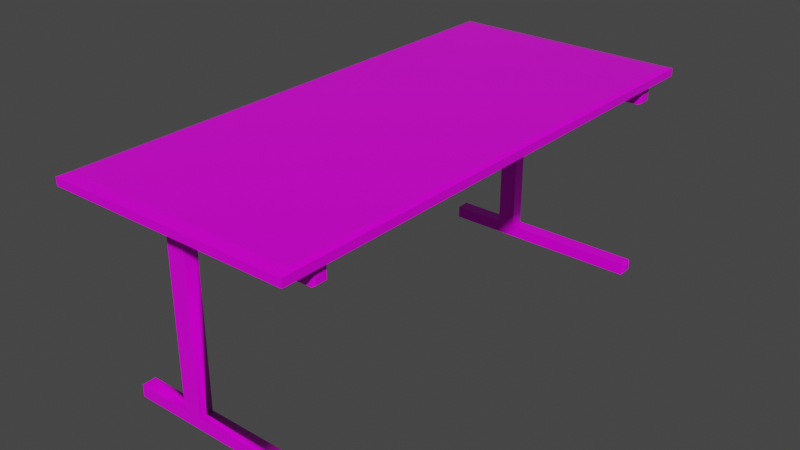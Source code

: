 # Source: Wood_Desk.blend  (saved by Blender 2.90.8; exported with 4.5.12 LTS)
import bpy
from mathutils import Matrix  # noqa: F401  (used for matrix-valued properties, if any)

bpy.ops.wm.read_factory_settings(use_empty=True)
scene = bpy.context.scene
scene.name = 'Scene'

# ---- collections
col_collection = bpy.data.collections.new('Collection'); scene.collection.children.link(col_collection)

# ---- images (referenced by path relative to the original .blend; pixels are not part of the script)
import os
ASSET_DIR = os.environ.get("B2B_ASSET_DIR", "")  # directory of the original .blend (textures are referenced by path, not embedded)
HERE = os.path.dirname(os.path.abspath(__file__))  # packed textures are extracted next to this script under _unpacked/

def load_image(name, relpath, width, height, colorspace="sRGB"):
    """Load a texture the original file referenced (path relative to the .blend, or extracted next to this script)."""
    p = next((c for c in (os.path.join(HERE, relpath), os.path.join(ASSET_DIR, relpath)) if relpath and os.path.exists(c)), "")
    if p:
        img = bpy.data.images.load(p, check_existing=True)
        img.name = name
    else:  # same state as the original file: an image datablock whose file is absent (Cycles renders it pink)
        img = bpy.data.images.new(name, width, height)
        img.source = "FILE"
        img.filepath = "//" + (relpath or name)
    img.colorspace_settings.name = colorspace
    return img
img_mesa_texture = load_image('Mesa_texture', 'Mesa_texture.png', 1024, 1024, 'sRGB')

# ---- materials (node trees are filled in below, after node groups)
mat_mesa = bpy.data.materials.new('mesa')
mat_mesa.use_transparent_shadow = False

# ---- material node trees
mat_mesa.use_nodes = True; mat_mesa.node_tree.nodes.clear()
_N = mat_mesa.node_tree.nodes; _L = mat_mesa.node_tree.links
n0 = _N.new('ShaderNodeOutputMaterial'); n0.name = 'Saída de material'; n0.location = (231, 249)
n1 = _N.new('ShaderNodeBsdfPrincipled'); n1.name = 'BSDF - Pré-fundamentado'; n1.location = (-59, 249)
n1.distribution = 'GGX'
n1.subsurface_method = 'BURLEY'
n1.inputs[1].default_value = 0.06364
n1.inputs[2].default_value = 0.1591
n1.inputs[3].default_value = 1.45
n1.inputs[13].default_value = 0.2045
n1.inputs[27].default_value = (0.0, 0.0, 0.0, 1.0)
n1.inputs[28].default_value = 1.0
n2 = _N.new('ShaderNodeTexImage'); n2.name = 'Textura de imagem'; n2.location = (-344, 243)
n2.image = img_mesa_texture
_L.new(n1.outputs[0], n0.inputs[0])
_L.new(n2.outputs[0], n1.inputs[0])
n0.is_active_output = True

# ---- world
world_world = bpy.data.worlds.new('World'); scene.world = world_world
world_world.use_nodes = True; world_world.node_tree.nodes.clear()
_N = world_world.node_tree.nodes; _L = world_world.node_tree.links
n0 = _N.new('ShaderNodeOutputWorld'); n0.name = 'World Output'; n0.location = (300, 300)
n1 = _N.new('ShaderNodeBackground'); n1.name = 'Background'; n1.location = (10, 300)
n1.inputs[0].default_value = (0.05088, 0.05088, 0.05088, 1.0)
_L.new(n1.outputs[0], n0.inputs[0])
n0.is_active_output = True
world_world.color = (0.05088, 0.05088, 0.05088)
world_world.use_sun_shadow = False
world_world.sun_shadow_jitter_overblur = 0.0

# ---- meshes
me_cubo = bpy.data.meshes.new('Cubo')
me_cubo.from_pydata([(-0.9254, -33.09, -1.0), (-0.9254, -33.09, 1.0), (-0.9254, -31.09, -1.0), (-0.9254, -31.09, 1.0), (1.027, -32.88, -0.7972), (1.027, -32.88, 0.7972), (1.027, -31.29, -0.7972), (1.027, -31.29, 0.7972), (1.09, 37.96, 1.225), (1.09, -38.36, 1.225), (-1.161, -38.36, 1.225), (-1.161, 37.96, 1.225), (1.045, 36.44, 2.34), (1.045, -36.84, 2.34), (-1.116, -36.84, 2.34), (-1.116, 36.44, 2.34), (1.0, -31.09, 1.0), (1.0, -31.09, -1.0), (1.0, -33.09, -1.0), (1.0, -33.09, 1.0), (-0.2464, -31.09, -1.0), (-0.4163, -31.09, -1.0), (-0.4163, -33.09, -1.0), (-0.2464, -33.09, -1.0), (-0.2464, -31.09, -21.32), (-0.4163, -31.09, -21.32), (-0.4163, -33.09, -21.32), (-0.2464, -33.09, -21.32), (-0.9254, -31.09, -21.32), (-0.9254, -33.09, -21.32), (1.019, -31.35, -21.58), (1.019, -32.82, -21.58), (-0.9254, -31.09, -22.75), (-0.9254, -33.09, -22.75), (1.019, -31.35, -22.49), (1.019, -32.82, -22.49), (1.0, -31.09, -21.32), (1.0, -33.09, -21.32), (1.0, -31.09, -22.75), (1.0, -33.09, -22.75), (-0.9407, -31.09, -1.0), (-0.9407, -33.09, -1.0), (-0.9407, -33.09, 1.0), (-0.9407, -31.09, 1.0), (-0.9254, -31.09, -1.0), (-0.9254, -33.09, -1.0), (-0.9254, -33.09, 1.0), (-0.9254, -31.09, 1.0), (-0.9407, -31.09, -1.0), (-0.9407, -33.09, -1.0), (-0.9407, -33.09, 1.0), (-0.9407, -31.09, 1.0), (-0.9249, -31.02, -1.067), (-0.9249, -33.15, -1.067), (-0.9249, -33.15, 0.9954), (-0.9249, -31.02, 0.9954), (-1.066, -31.02, -1.067), (-1.066, -33.15, -1.067), (-1.066, -33.15, 0.9954), (-1.066, -31.02, 0.9954), (-0.9254, 31.55, -1.0), (-0.9254, 31.55, 1.0), (-0.9254, 33.55, -1.0), (-0.9254, 33.55, 1.0), (1.027, 31.75, -0.7972), (1.027, 31.75, 0.7972), (1.027, 33.35, -0.7972), (1.027, 33.35, 0.7972), (1.0, 33.55, 1.0), (1.0, 33.55, -1.0), (1.0, 31.55, -1.0), (1.0, 31.55, 1.0), (-0.2464, 33.55, -1.0), (-0.4163, 33.55, -1.0), (-0.4163, 31.55, -1.0), (-0.2464, 31.55, -1.0), (-0.2464, 33.55, -21.32), (-0.4163, 33.55, -21.32), (-0.4163, 31.55, -21.32), (-0.2464, 31.55, -21.32), (-0.9254, 33.55, -21.32), (-0.9254, 31.55, -21.32), (1.019, 33.29, -21.58), (1.019, 31.81, -21.58), (-0.9254, 33.55, -22.75), (-0.9254, 31.55, -22.75), (1.019, 33.29, -22.49), (1.019, 31.81, -22.49), (1.0, 33.55, -21.32), (1.0, 31.55, -21.32), (1.0, 33.55, -22.75), (1.0, 31.55, -22.75), (-0.9254, 33.55, -1.0), (-0.9254, 31.55, -1.0), (-0.9254, 31.55, 1.0), (-0.9254, 33.55, 1.0), (-0.9249, 33.62, -1.067), (-0.9249, 31.48, -1.067), (-0.9249, 31.48, 0.9954), (-0.9249, 33.62, 0.9954), (-1.066, 33.62, -1.067), (-1.066, 31.48, -1.067), (-1.066, 31.48, 0.9954), (-1.066, 33.62, 0.9954), (1.045, 36.44, 1.024), (1.045, -36.84, 1.024), (-1.116, 36.44, 1.024), (-1.116, -36.84, 1.024), (1.09, 37.96, 2.14), (1.09, -38.36, 2.14), (-1.161, 37.96, 2.14), (-1.161, -38.36, 2.14)], [], [(2, 3, 16, 17, 20, 21), (6, 7, 5, 4), (18, 19, 1, 0, 22, 23), (20, 17, 18, 23), (56, 57, 58, 59), (104, 105, 107, 106), (12, 15, 14, 13), (8, 108, 109, 9), (9, 109, 111, 10), (10, 111, 110, 11), (108, 8, 11, 110), (7, 6, 17, 16), (6, 4, 18, 17), (5, 7, 16, 19), (4, 5, 19, 18), (2, 21, 22, 0), (23, 22, 26, 27), (25, 24, 27, 26), (21, 20, 24, 25), (22, 21, 25, 26), (20, 23, 27, 24), (26, 25, 28, 29), (24, 27, 37, 36), (30, 31, 35, 34), (33, 32, 38, 39), (26, 29, 33, 39, 37, 27), (24, 36, 38, 32, 28, 25), (31, 30, 36, 37), (34, 35, 39, 38), (30, 34, 38, 36), (35, 31, 37, 39), (2, 0, 45, 44), (45, 46, 54, 53), (3, 2, 44, 47), (0, 1, 46, 45), (52, 53, 57, 56), (55, 52, 56, 59), (53, 54, 58, 57), (47, 44, 52, 55), (44, 45, 53, 52), (62, 63, 68, 69, 72, 73), (66, 67, 65, 64), (70, 71, 61, 60, 74, 75), (72, 69, 70, 75), (100, 101, 102, 103), (67, 66, 69, 68), (66, 64, 70, 69), (65, 67, 68, 71), (64, 65, 71, 70), (62, 73, 74, 60), (75, 74, 78, 79), (73, 72, 76, 77), (74, 73, 77, 78), (72, 75, 79, 76), (78, 77, 80, 81), (76, 79, 89, 88), (82, 83, 87, 86), (85, 84, 90, 91), (78, 81, 85, 91, 89, 79), (76, 88, 90, 84, 80, 77), (83, 82, 88, 89), (86, 87, 91, 90), (82, 86, 90, 88), (87, 83, 89, 91), (93, 94, 98, 97), (96, 97, 101, 100), (99, 96, 100, 103), (97, 98, 102, 101), (95, 92, 96, 99), (92, 93, 97, 96), (8, 9, 105, 104), (11, 8, 104, 106), (9, 10, 107, 105), (10, 11, 106, 107), (109, 108, 12, 13), (108, 110, 15, 12), (111, 109, 13, 14), (110, 111, 14, 15)])
me_cubo.polygons.foreach_set('use_smooth', [True] * 78)
_k = set([(0, 1), (0, 2), (0, 22), (2, 3), (2, 21), (4, 5), (4, 6), (4, 18), (5, 7), (5, 19), (6, 7), (6, 17), (7, 16), (8, 9), (8, 11), (8, 104), (8, 108), (9, 10), (9, 105), (9, 109), (10, 11), (10, 107), (10, 111), (11, 106), (11, 110), (12, 13), (12, 15), (12, 108), (13, 14), (13, 109), (14, 15), (14, 111), (15, 110), (16, 17), (17, 18), (17, 20), (18, 19), (18, 23), (20, 23), (20, 24), (21, 22), (21, 25), (22, 26), (23, 27), (24, 36), (25, 28), (26, 29), (27, 37), (30, 31), (30, 34), (30, 36), (31, 35), (31, 37), (32, 38), (33, 39), (34, 35), (34, 38), (35, 39), (36, 37), (36, 38), (37, 39), (38, 39), (44, 45), (44, 47), (45, 46), (52, 53), (52, 55), (52, 56), (53, 54), (53, 57), (56, 57), (56, 59), (57, 58), (60, 74), (62, 73), (64, 65), (64, 66), (64, 70), (65, 67), (65, 71), (66, 67), (66, 69), (67, 68), (68, 69), (69, 70), (69, 72), (70, 71), (70, 75), (72, 75), (72, 76), (73, 74), (73, 77), (74, 78), (75, 79), (76, 79), (76, 88), (77, 78), (77, 80), (78, 81), (79, 89), (82, 83), (82, 86), (82, 88), (83, 87), (83, 89), (84, 90), (85, 91), (86, 87), (86, 90), (87, 91), (88, 89), (88, 90), (89, 91), (90, 91), (96, 97), (96, 99), (96, 100), (97, 98), (97, 101), (100, 101), (100, 103), (101, 102), (104, 105), (104, 106), (105, 107), (106, 107), (108, 109), (108, 110), (109, 111), (110, 111)])
me_cubo.attributes.new('sharp_edge', 'BOOLEAN', 'EDGE').data.foreach_set('value', [ (min(e.vertices), max(e.vertices)) in _k for e in me_cubo.edges])
_uv = me_cubo.uv_layers.new(name='Mapa UV')
_uv.uv.foreach_set('vector', [0.3364, 0.6412, 0.3364, 0.6666, 0.6452, 0.6666, 0.6452, 0.6412, 0.4453, 0.6412, 0.418, 0.6412, 0.9213, 0.8387, 0.8696, 0.8387, 0.8695, 0.787, 0.9213, 0.787, 0.3219, 0.6403, 0.3219, 0.666, 0.008873, 0.666, 0.008873, 0.6403, 0.09163, 0.6403, 0.1193, 0.6403, 0.3923, 0.6287, 0.3923, 0.5939, 0.1427, 0.5939, 0.1427, 0.6287, 0.8923, 0.8967, 0.8515, 0.8914, 0.8038, 0.8455, 0.9518, 0.8455, 0.9883, 0.0201, 0.9883, 0.4881, 0.6762, 0.4881, 0.6762, 0.0201, 0.7865, 0.7134, 0.7865, 0.9997, 0.0002099, 0.9997, 0.0002094, 0.7134, 0.003201, 0.6972, 0.004858, 0.698, 0.955, 0.6975, 0.9561, 0.6963, 0.9561, 0.6963, 0.955, 0.6975, 0.9539, 0.6881, 0.9554, 0.6889, 0.9554, 0.6889, 0.9539, 0.6881, 0.004161, 0.6883, 0.00191, 0.6894, 0.004858, 0.698, 0.003201, 0.6972, 0.00191, 0.6894, 0.004161, 0.6883, 0.8696, 0.8387, 0.9213, 0.8387, 0.928, 0.8454, 0.8629, 0.8454, 0.9213, 0.8387, 0.9213, 0.787, 0.9279, 0.7803, 0.928, 0.8454, 0.8695, 0.787, 0.8696, 0.8387, 0.8629, 0.8454, 0.8629, 0.7803, 0.9213, 0.787, 0.8695, 0.787, 0.8629, 0.7803, 0.9279, 0.7803, 0.2235, 0.5761, 0.2235, 0.5533, 0.3131, 0.5533, 0.3131, 0.5761, 0.1193, 0.6403, 0.09163, 0.6403, 0.09163, 0.3788, 0.1193, 0.3788, 0.0, 0.0, 0.0, 0.0, 0.0, 0.0, 0.0, 0.0, 0.418, 0.6412, 0.4453, 0.6412, 0.4453, 0.379, 0.418, 0.379, 0.4625, 0.614, 0.4625, 0.5818, 0.7895, 0.5818, 0.7895, 0.614, 0.1371, 0.5329, 0.1371, 0.5071, 0.4001, 0.5071, 0.4001, 0.5329, 0.2219, 0.4668, 0.3128, 0.4668, 0.3128, 0.49, 0.2219, 0.49, 0.1416, 0.4102, 0.395, 0.4102, 0.395, 0.4424, 0.1416, 0.4424, 0.9846, 0.7901, 0.9365, 0.7901, 0.9365, 0.7604, 0.9846, 0.7604, 0.8176, 0.5117, 0.4576, 0.5117, 0.4576, 0.5304, 0.8176, 0.5304, 0.09163, 0.3788, 0.008873, 0.3788, 0.008873, 0.3603, 0.3219, 0.3603, 0.3219, 0.3788, 0.1193, 0.3788, 0.4453, 0.379, 0.6452, 0.379, 0.6452, 0.3608, 0.3364, 0.3608, 0.3364, 0.379, 0.418, 0.379, 0.9365, 0.7901, 0.9846, 0.7901, 0.993, 0.7986, 0.9281, 0.7986, 0.9846, 0.7604, 0.9365, 0.7604, 0.9281, 0.7519, 0.993, 0.7519, 0.9846, 0.7901, 0.9846, 0.7604, 0.993, 0.7519, 0.993, 0.7986, 0.9365, 0.7604, 0.9365, 0.7901, 0.9281, 0.7986, 0.9281, 0.7519, 0.0, 0.0, 0.0, 0.0, 0.0, 0.0, 0.0, 0.0, 0.8489, 0.897, 0.7977, 0.8519, 0.7993, 0.8503, 0.8498, 0.895, 0.0, 0.0, 0.0, 0.0, 0.0, 0.0, 0.0, 0.0, 0.0, 0.0, 0.0, 0.0, 0.0, 0.0, 0.0, 0.0, 0.8939, 0.9007, 0.8498, 0.895, 0.8515, 0.8914, 0.8923, 0.8967, 0.9566, 0.8518, 0.8939, 0.9007, 0.8923, 0.8967, 0.9518, 0.8455, 0.8498, 0.895, 0.7993, 0.8503, 0.8038, 0.8455, 0.8515, 0.8914, 0.9583, 0.8538, 0.8944, 0.9025, 0.8939, 0.9007, 0.9566, 0.8518, 0.8944, 0.9025, 0.8489, 0.897, 0.8498, 0.895, 0.8939, 0.9007, 0.3176, 0.3148, 0.3176, 0.3405, 0.005447, 0.3405, 0.005447, 0.3148, 0.2075, 0.3148, 0.2351, 0.3148, 0.8562, 0.787, 0.8561, 0.8387, 0.8044, 0.8387, 0.8044, 0.787, 0.6431, 0.3075, 0.6431, 0.3336, 0.325, 0.3336, 0.325, 0.3075, 0.4091, 0.3075, 0.4372, 0.3075, 0.388, 0.273, 0.388, 0.2932, 0.2554, 0.2932, 0.2554, 0.273, 0.8841, 0.9549, 0.8439, 0.9456, 0.8034, 0.9026, 0.9521, 0.9026, 0.8561, 0.8387, 0.8562, 0.787, 0.8628, 0.7803, 0.8628, 0.8454, 0.8562, 0.787, 0.8044, 0.787, 0.7977, 0.7803, 0.8628, 0.7803, 0.8044, 0.8387, 0.8561, 0.8387, 0.8628, 0.8454, 0.7977, 0.8454, 0.8044, 0.787, 0.8044, 0.8387, 0.7977, 0.8454, 0.7977, 0.7803, 0.01446, 0.3043, 0.01446, 0.2836, 0.0956, 0.2836, 0.0956, 0.3043, 0.4372, 0.3075, 0.4091, 0.3075, 0.4091, 0.04181, 0.4372, 0.04181, 0.2351, 0.3148, 0.2075, 0.3148, 0.2075, 0.05404, 0.2351, 0.05404, 0.01546, 0.09577, 0.03303, 0.09577, 0.03303, 0.2743, 0.01546, 0.2743, 0.31, 0.09631, 0.3258, 0.09631, 0.3258, 0.2573, 0.31, 0.2573, 0.09448, 0.08611, 0.01225, 0.0861, 0.01225, 0.06518, 0.09448, 0.06518, 0.2465, 0.06752, 0.3993, 0.06752, 0.3993, 0.08532, 0.2465, 0.08531, 0.9846, 0.8369, 0.9365, 0.8369, 0.9365, 0.8072, 0.9846, 0.8072, 0.4884, 0.05584, 0.4884, 0.2878, 0.4693, 0.2878, 0.4693, 0.05584, 0.4091, 0.04181, 0.325, 0.04181, 0.325, 0.02302, 0.6431, 0.02302, 0.6431, 0.04181, 0.4372, 0.04181, 0.2075, 0.05404, 0.005447, 0.05404, 0.005447, 0.03561, 0.3176, 0.03561, 0.3176, 0.05404, 0.2351, 0.05404, 0.9365, 0.8369, 0.9846, 0.8369, 0.993, 0.8454, 0.9281, 0.8454, 0.9846, 0.8072, 0.9365, 0.8072, 0.9281, 0.7987, 0.993, 0.7987, 0.9846, 0.8369, 0.9846, 0.8072, 0.993, 0.7987, 0.993, 0.8454, 0.9365, 0.8072, 0.9365, 0.8369, 0.9281, 0.8454, 0.9281, 0.7987, 0.8412, 0.9505, 0.7977, 0.9081, 0.7992, 0.9068, 0.842, 0.949, 0.8854, 0.9592, 0.842, 0.949, 0.8439, 0.9456, 0.8841, 0.9549, 0.957, 0.9098, 0.8854, 0.9592, 0.8841, 0.9549, 0.9521, 0.9026, 0.842, 0.949, 0.7992, 0.9068, 0.8034, 0.9026, 0.8439, 0.9456, 0.9588, 0.9121, 0.886, 0.9616, 0.8854, 0.9592, 0.957, 0.9098, 0.886, 0.9616, 0.8412, 0.9505, 0.842, 0.949, 0.8854, 0.9592, 0.003201, 0.6972, 0.9561, 0.6963, 0.9462, 0.6942, 0.01291, 0.6955, 0.00191, 0.6894, 0.003201, 0.6972, 0.01291, 0.6955, 0.01171, 0.6917, 0.9561, 0.6963, 0.9554, 0.6889, 0.9455, 0.6907, 0.9462, 0.6942, 0.9554, 0.6889, 0.00191, 0.6894, 0.01171, 0.6917, 0.9455, 0.6907, 0.955, 0.6975, 0.004858, 0.698, 0.02001, 0.7022, 0.9394, 0.702, 0.004858, 0.698, 0.004161, 0.6883, 0.01965, 0.6839, 0.02001, 0.7022, 0.9539, 0.6881, 0.955, 0.6975, 0.9394, 0.702, 0.9389, 0.6839, 0.004161, 0.6883, 0.9539, 0.6881, 0.9389, 0.6839, 0.01965, 0.6839])
me_cubo.materials.append(mat_mesa)
me_cubo.use_remesh_fix_poles = True
me_cubo.use_remesh_preserve_attributes = False
me_cubo.use_mirror_vertex_groups = False
me_cubo.update()
me_cubo.normals_split_custom_set([tuple(v) for v in zip(*[iter([0.0, 1.0, -3.715e-07, 0.0, 1.0, -3.715e-07, 0.0, 1.0, -3.715e-07, 0.0, 1.0, -3.715e-07, 0.0, 1.0, -2.477e-07, 0.0, 1.0, -2.477e-07, 1.0, 0.0, 0.0, 1.0, 0.0, 0.0, 1.0, 0.0, 0.0, 1.0, 0.0, 0.0, 0.0, -1.0, 1.238e-06, 0.0, -1.0, 1.238e-06, 0.0, -1.0, 1.238e-06, 0.0, -1.0, 1.238e-06, 0.0, -1.0, 8.255e-07, 0.0, -1.0, 8.255e-07, 0.0, 0.0, -1.0, 0.0, 0.0, -1.0, 0.0, 0.0, -1.0, 0.0, 0.0, -1.0, -1.0, 0.0, 0.0, -1.0, 0.0, 0.0, -1.0, 0.0, 0.0, -1.0, 0.0, 0.0, 0.0, 0.0, -1.0, 0.0, 0.0, -1.0, 0.0, 0.0, -1.0, 0.0, 0.0, -1.0, -7.074e-08, 0.0, 1.0, -7.074e-08, 0.0, 1.0, -7.074e-08, 0.0, 1.0, -7.074e-08, 0.0, 1.0, 1.0, -7.684e-09, 6.516e-08, 1.0, -7.684e-09, 6.516e-08, 1.0, -7.684e-09, 6.516e-08, 1.0, -7.684e-09, 6.516e-08, -8.475e-06, -1.0, -8.16e-06, -8.475e-06, -1.0, -8.16e-06, -8.475e-06, -1.0, -8.16e-06, -8.475e-06, -1.0, -8.16e-06, -1.0, 6.83e-09, -3.258e-07, -1.0, 6.83e-09, -3.258e-07, -1.0, 6.83e-09, -3.258e-07, -1.0, 6.83e-09, -3.258e-07, 6.78e-06, 1.0, 1.551e-05, 6.78e-06, 1.0, 1.551e-05, 6.78e-06, 1.0, 1.551e-05, 6.78e-06, 1.0, 1.551e-05, 0.9911, 0.1335, 0.0, 0.9911, 0.1335, 0.0, 0.9911, 0.1335, 0.0, 0.9911, 0.1335, 0.0, 0.9911, 0.0, -0.1335, 0.9911, 0.0, -0.1335, 0.9911, 0.0, -0.1335, 0.9911, 0.0, -0.1335, 0.9911, 0.0, 0.1335, 0.9911, 0.0, 0.1335, 0.9911, 0.0, 0.1335, 0.9911, 0.0, 0.1335, 0.9911, -0.1335, 0.0, 0.9911, -0.1335, 0.0, 0.9911, -0.1335, 0.0, 0.9911, -0.1335, 0.0, 0.0, 0.0, -1.0, 0.0, 0.0, -1.0, 0.0, 0.0, -1.0, 0.0, 0.0, -1.0, 0.0, -1.0, 8.255e-07, 0.0, -1.0, 8.255e-07, 0.0, -1.0, 0.0, 0.0, -1.0, 0.0, 0.0, 0.0, -1.0, 0.0, 0.0, -1.0, 0.0, 0.0, -1.0, 0.0, 0.0, -1.0, 0.0, 1.0, -2.477e-07, 0.0, 1.0, -2.477e-07, 0.0, 1.0, 0.0, 0.0, 1.0, 0.0, -1.0, 0.0, 0.0, -1.0, 0.0, 0.0, -1.0, 0.0, 0.0, -1.0, 0.0, 0.0, 1.0, 0.0, 0.0, 1.0, 0.0, 0.0, 1.0, 0.0, 0.0, 1.0, 0.0, 0.0, 0.0, 0.0, 1.0, 0.0, 0.0, 1.0, 0.0, 0.0, 1.0, 0.0, 0.0, 1.0, 0.0, 0.0, 1.0, 0.0, 0.0, 1.0, 0.0, 0.0, 1.0, 0.0, 0.0, 1.0, 1.0, 0.0, 0.0, 1.0, 0.0, 0.0, 1.0, 0.0, 0.0, 1.0, 0.0, 0.0, 0.0, 0.0, -1.0, 0.0, 0.0, -1.0, 0.0, 0.0, -1.0, 0.0, 0.0, -1.0, 0.0, -1.0, -1.379e-06, 0.0, -1.0, -1.379e-06, 0.0, -1.0, -1.379e-06, 0.0, -1.0, -1.379e-06, 0.0, -1.0, -1.379e-06, 0.0, -1.0, -1.379e-06, 0.0, 1.0, 0.0, 0.0, 1.0, 0.0, 0.0, 1.0, 0.0, 0.0, 1.0, 0.0, 0.0, 1.0, 0.0, 0.0, 1.0, 0.0, 0.9974, 0.0, 0.07164, 0.9974, 0.0, 0.07164, 0.9974, 0.0, 0.07164, 0.9974, 0.0, 0.07164, 0.9974, 0.0, -0.07164, 0.9974, 0.0, -0.07164, 0.9974, 0.0, -0.07164, 0.9974, 0.0, -0.07164, 0.9974, 0.07164, 0.0, 0.9974, 0.07164, 0.0, 0.9974, 0.07164, 0.0, 0.9974, 0.07164, 0.0, 0.9974, -0.07164, 0.0, 0.9974, -0.07164, 0.0, 0.9974, -0.07164, 0.0, 0.9974, -0.07164, 0.0, 0.0, 0.0, 0.0, 0.0, 0.0, 0.0, 0.0, 0.0, 0.0, 0.0, 0.0, 0.0, 1.0, 0.003835, 0.003835, 1.0, 0.007669, 0.0, 1.0, 0.007669, 0.0, 1.0, 0.003835, 0.003835, 0.0, 0.0, 0.0, 0.0, 0.0, 0.0, 0.0, 0.0, 0.0, 0.0, 0.0, 0.0, 0.0, 0.0, 0.0, 0.0, 0.0, 0.0, 0.0, 0.0, 0.0, 0.0, 0.0, 0.0, 0.0, 0.0, -1.0, 0.0, 0.0, -1.0, 0.0, 0.0, -1.0, 0.0, 0.0, -1.0, 0.0, 1.0, 0.0, 0.0, 1.0, 0.0, 0.0, 1.0, 0.0, 0.0, 1.0, 0.0, 0.0, -1.0, 0.0, 0.0, -1.0, 0.0, 0.0, -1.0, 0.0, 0.0, -1.0, 0.0, 1.0, -0.00767, 0.0, 1.0, -0.003835, 0.003835, 1.0, -0.003835, 0.003835, 1.0, -0.00767, 0.0, 1.0, -0.003835, 0.003835, 1.0, 0.003835, 0.003835, 1.0, 0.003835, 0.003835, 1.0, -0.003835, 0.003835, 0.0, 1.0, 7.43e-07, 0.0, 1.0, 7.43e-07, 0.0, 1.0, 7.43e-07, 0.0, 1.0, 7.43e-07, 0.0, 1.0, 4.953e-07, 0.0, 1.0, 4.953e-07, 1.0, 0.0, 0.0, 1.0, 0.0, 0.0, 1.0, 0.0, 0.0, 1.0, 0.0, 0.0, 0.0, -1.0, -2.477e-07, 0.0, -1.0, -2.477e-07, 0.0, -1.0, -2.477e-07, 0.0, -1.0, -2.477e-07, 0.0, -1.0, -1.651e-07, 0.0, -1.0, -1.651e-07, 0.0, 0.0, -1.0, 0.0, 0.0, -1.0, 0.0, 0.0, -1.0, 0.0, 0.0, -1.0, -1.0, 0.0, 0.0, -1.0, 0.0, 0.0, -1.0, 0.0, 0.0, -1.0, 0.0, 0.0, 0.9911, 0.1335, 0.0, 0.9911, 0.1335, 0.0, 0.9911, 0.1335, 0.0, 0.9911, 0.1335, 0.0, 0.9911, 0.0, -0.1335, 0.9911, 0.0, -0.1335, 0.9911, 0.0, -0.1335, 0.9911, 0.0, -0.1335, 0.9911, 0.0, 0.1335, 0.9911, 0.0, 0.1335, 0.9911, 0.0, 0.1335, 0.9911, 0.0, 0.1335, 0.9911, -0.1335, 0.0, 0.9911, -0.1335, 0.0, 0.9911, -0.1335, 0.0, 0.9911, -0.1335, 0.0, 0.0, 0.0, -1.0, 0.0, 0.0, -1.0, 0.0, 0.0, -1.0, 0.0, 0.0, -1.0, 0.0, -1.0, -1.651e-07, 0.0, -1.0, -1.651e-07, 0.0, -1.0, 0.0, 0.0, -1.0, 0.0, 0.0, 1.0, 4.953e-07, 0.0, 1.0, 4.953e-07, 0.0, 1.0, -4.597e-07, 0.0, 1.0, -4.597e-07, -1.0, 0.0, 0.0, -1.0, 0.0, 0.0, -1.0, 0.0, 0.0, -1.0, 0.0, 0.0, 1.0, 0.0, 0.0, 1.0, 0.0, 0.0, 1.0, 0.0, 0.0, 1.0, 0.0, 0.0, 0.0, 0.0, 1.0, 0.0, 0.0, 1.0, 0.0, 0.0, 1.0, 0.0, 0.0, 1.0, 0.0, 0.0, 1.0, 0.0, 0.0, 1.0, 0.0, 0.0, 1.0, 0.0, 0.0, 1.0, 1.0, 0.0, 0.0, 1.0, 0.0, 0.0, 1.0, 0.0, 0.0, 1.0, 0.0, 0.0, 0.0, 0.0, -1.0, 0.0, 0.0, -1.0, 0.0, 0.0, -1.0, 0.0, 0.0, -1.0, 0.0, -1.0, 0.0, 0.0, -1.0, 0.0, 0.0, -1.0, 0.0, 0.0, -1.0, 0.0, 0.0, -1.0, 0.0, 0.0, -1.0, 0.0, 0.0, 1.0, -4.597e-07, 0.0, 1.0, -6.895e-07, 0.0, 1.0, -6.895e-07, 0.0, 1.0, -6.895e-07, 0.0, 1.0, -6.895e-07, 0.0, 1.0, -4.597e-07, 0.9974, 0.0, 0.07164, 0.9974, 0.0, 0.07164, 0.9974, 0.0, 0.07164, 0.9974, 0.0, 0.07164, 0.9974, 0.0, -0.07164, 0.9974, 0.0, -0.07164, 0.9974, 0.0, -0.07164, 0.9974, 0.0, -0.07164, 0.9974, 0.07164, 0.0, 0.9974, 0.07164, 0.0, 0.9974, 0.07164, 0.0, 0.9974, 0.07164, 0.0, 0.9974, -0.07164, 0.0, 0.9974, -0.07164, 0.0, 0.9974, -0.07164, 0.0, 0.9974, -0.07164, 0.0, 1.0, 0.003835, 0.003835, 1.0, 0.00767, 0.0, 1.0, 0.00767, 0.0, 1.0, 0.003835, 0.003835, 0.0, 0.0, -1.0, 0.0, 0.0, -1.0, 0.0, 0.0, -1.0, 0.0, 0.0, -1.0, 0.0, 1.0, 0.0, 0.0, 1.0, 0.0, 0.0, 1.0, 0.0, 0.0, 1.0, 0.0, 0.0, -1.0, 0.0, 0.0, -1.0, 0.0, 0.0, -1.0, 0.0, 0.0, -1.0, 0.0, 1.0, -0.007669, 0.0, 1.0, -0.003835, 0.003835, 1.0, -0.003835, 0.003835, 1.0, -0.007669, 0.0, 1.0, -0.003835, 0.003835, 1.0, 0.003835, 0.003835, 1.0, 0.003835, 0.003835, 1.0, -0.003835, 0.003835, 0.9761, 0.0, -0.2172, 0.9761, 0.0, -0.2172, 0.9761, 0.0, -0.2172, 0.9761, 0.0, -0.2172, 9.165e-07, 0.1314, -0.9913, 9.165e-07, 0.1314, -0.9913, 9.165e-07, 0.1314, -0.9913, 9.165e-07, 0.1314, -0.9913, -4.405e-07, -0.1314, -0.9913, -4.405e-07, -0.1314, -0.9913, -4.405e-07, -0.1314, -0.9913, -4.405e-07, -0.1314, -0.9913, -0.9761, 5.815e-09, -0.2172, -0.9761, 5.815e-09, -0.2172, -0.9761, 5.815e-09, -0.2172, -0.9761, 5.815e-09, -0.2172, 0.9761, -1.647e-08, 0.2172, 0.9761, -1.647e-08, 0.2172, 0.9761, -1.647e-08, 0.2172, 0.9761, -1.647e-08, 0.2172, 9.045e-07, 0.1314, 0.9913, 9.045e-07, 0.1314, 0.9913, 9.045e-07, 0.1314, 0.9913, 9.045e-07, 0.1314, 0.9913, -1.911e-06, -0.1314, 0.9913, -1.911e-06, -0.1314, 0.9913, -1.911e-06, -0.1314, 0.9913, -1.911e-06, -0.1314, 0.9913, -0.9761, 7.753e-09, 0.2172, -0.9761, 7.753e-09, 0.2172, -0.9761, 7.753e-09, 0.2172, -0.9761, 7.753e-09, 0.2172])] * 3)])

# ---- objects
ob_cubo = bpy.data.objects.new('Cubo', me_cubo)

# ---- transforms, parenting, visibility, modifiers, constraints
ob_cubo.location = (-0.001689, -0.05413, 0.8482)
ob_cubo.rotation_euler = (-1.629e-07, 0.0, 0.0)
ob_cubo.scale = (0.4486, 0.02877, 0.03551)
ob_cubo.color = (0.8, 0.8, 0.8, 1.0)
ob_cubo.lineart.crease_threshold = 0.0

# ---- collection membership
col_collection.objects.link(ob_cubo)

# ---- scene / render settings (as saved in the file)
scene.frame_start = 1; scene.frame_end = 250; scene.frame_set(41)
scene.render.engine = 'BLENDER_EEVEE_NEXT'
scene.cycles.use_denoising = False
scene.cycles.samples = 128
scene.cycles.sampling_pattern = 'TABULATED_SOBOL'
scene.cycles.use_adaptive_sampling = False
scene.cycles.use_light_tree = False
scene.view_settings.view_transform = 'Filmic'
bpy.context.view_layer.update()

# ---- added for rendering (the .blend has no active camera and no usable light): camera, sun
cam_auto = bpy.data.cameras.new('AutoCamera')
cam_auto.lens = 50.0
cam_auto.sensor_width = 36.0
cam_auto.clip_end = 1000.0
ob_auto_camera = bpy.data.objects.new('AutoCamera', cam_auto)
scene.collection.objects.link(ob_auto_camera)
ob_auto_camera.location = (2.36554, -2.91961, 2.39226)
ob_auto_camera.rotation_euler = (1.09748, -7.21219e-08, 0.694738)
scene.camera = ob_auto_camera
light_auto_sun = bpy.data.lights.new('AutoSun', 'SUN')
light_auto_sun.energy = 3.0
light_auto_sun.angle = 0.0523599
ob_auto_sun = bpy.data.objects.new('AutoSun', light_auto_sun)
scene.collection.objects.link(ob_auto_sun)
ob_auto_sun.rotation_euler = (0.872665, 0.174533, 0.523599)
bpy.context.view_layer.update()
